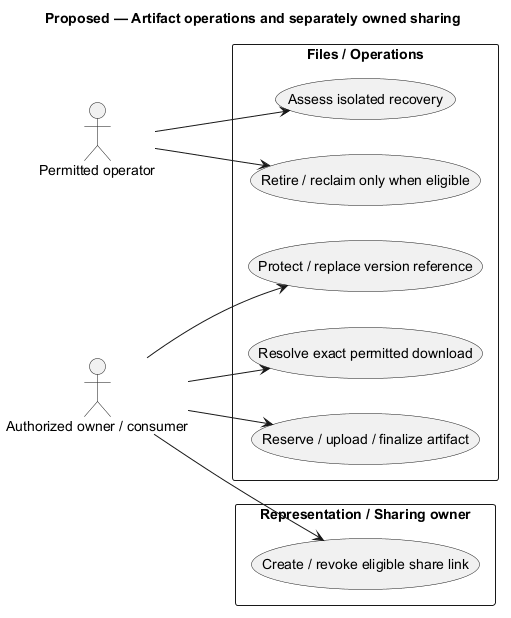

The diagram above was rendered by PlantUML. Its source (embedded in the PNG):
@startuml
' OWNER-MVP-2026-11-04 review: MVP core / cross-cutting. Core presentation/application/files or shared authority/recovery invariant remains applicable.
title Proposed — Artifact operations and separately owned sharing
skinparam backgroundColor white
skinparam shadowing false
skinparam defaultFontName Arial

left to right direction
actor "Authorized owner / consumer" as U
actor "Permitted operator" as O
rectangle "Files / Operations" {
 usecase "Reserve / upload / finalize artifact" as A
 usecase "Resolve exact permitted download" as D
 usecase "Protect / replace version reference" as V
 usecase "Retire / reclaim only when eligible" as X
 usecase "Assess isolated recovery" as R
}
rectangle "Representation / Sharing owner" {
 usecase "Create / revoke eligible share link" as S
}
U --> A
U --> D
U --> V
U --> S
O --> X
O --> R

@enduml